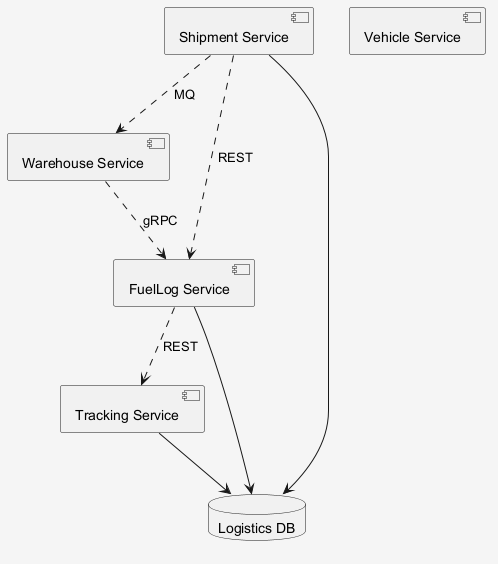

The diagram above was rendered by PlantUML. Its source (embedded in the PNG):
@startuml
skinparam shadowing false
skinparam backgroundColor #F5F5F5
component "Warehouse Service" as C_WarehouseService
component "Tracking Service" as C_TrackingService
component "Shipment Service" as C_ShipmentService
component "Vehicle Service" as C_VehicleService
component "FuelLog Service" as C_FuelLogService
database "Logistics DB" as DB_logistics
C_TrackingService --> DB_logistics
C_ShipmentService --> DB_logistics
C_FuelLogService --> DB_logistics
C_WarehouseService ..> C_FuelLogService : gRPC
C_ShipmentService ..> C_WarehouseService : MQ
C_FuelLogService ..> C_TrackingService : REST
C_ShipmentService ..> C_FuelLogService : REST
@enduml